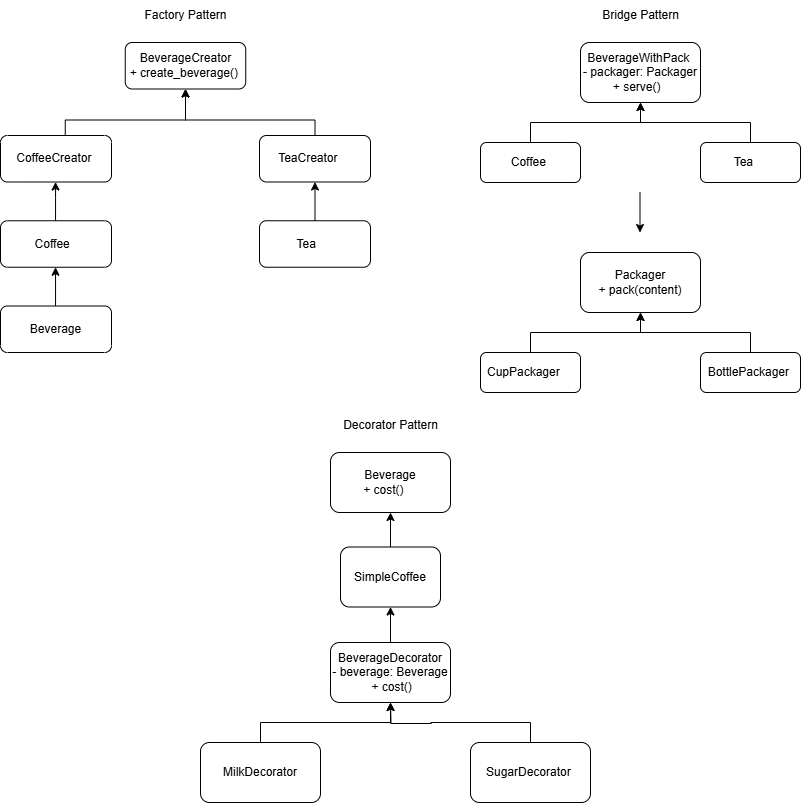

The diagram above was exported from draw.io. Its source (the exported page's mxGraphModel, read from the mxfile embedded in the PNG):
<mxGraphModel dx="1044" dy="562" grid="1" gridSize="10" guides="1" tooltips="1" connect="1" arrows="0" fold="1" page="1" pageScale="1" pageWidth="827" pageHeight="1169" math="0" shadow="0">
  <root>
    <mxCell id="0" />
    <mxCell id="1" parent="0" />
    <mxCell id="Lu77cztTbFGMVetEajci-13" value="" style="group" vertex="1" connectable="0" parent="1">
      <mxGeometry x="20" y="50" width="370" height="310" as="geometry" />
    </mxCell>
    <mxCell id="Lu77cztTbFGMVetEajci-1" value="BeverageCreator&lt;div&gt;+ create_beverage()&amp;nbsp;&lt;/div&gt;" style="rounded=1;whiteSpace=wrap;html=1;" vertex="1" parent="Lu77cztTbFGMVetEajci-13">
      <mxGeometry x="124.75" width="120.5" height="46.5" as="geometry" />
    </mxCell>
    <mxCell id="Lu77cztTbFGMVetEajci-2" value="Beverage" style="rounded=1;whiteSpace=wrap;html=1;" vertex="1" parent="Lu77cztTbFGMVetEajci-13">
      <mxGeometry y="263.5" width="111" height="46.5" as="geometry" />
    </mxCell>
    <mxCell id="Lu77cztTbFGMVetEajci-3" value="Coffee&amp;nbsp;&amp;nbsp;" style="rounded=1;whiteSpace=wrap;html=1;" vertex="1" parent="Lu77cztTbFGMVetEajci-13">
      <mxGeometry y="178.25" width="111" height="46.5" as="geometry" />
    </mxCell>
    <mxCell id="Lu77cztTbFGMVetEajci-4" value="Tea&amp;nbsp; &amp;nbsp; &amp;nbsp;" style="rounded=1;whiteSpace=wrap;html=1;" vertex="1" parent="Lu77cztTbFGMVetEajci-13">
      <mxGeometry x="259" y="178.25" width="111" height="46.5" as="geometry" />
    </mxCell>
    <mxCell id="Lu77cztTbFGMVetEajci-5" value="TeaCreator&amp;nbsp; &amp;nbsp;&amp;nbsp;" style="rounded=1;whiteSpace=wrap;html=1;" vertex="1" parent="Lu77cztTbFGMVetEajci-13">
      <mxGeometry x="259" y="93" width="111" height="46.5" as="geometry" />
    </mxCell>
    <mxCell id="Lu77cztTbFGMVetEajci-6" value="CoffeeCreator&amp;nbsp;" style="rounded=1;whiteSpace=wrap;html=1;" vertex="1" parent="Lu77cztTbFGMVetEajci-13">
      <mxGeometry y="93" width="111" height="46.5" as="geometry" />
    </mxCell>
    <mxCell id="Lu77cztTbFGMVetEajci-7" value="" style="endArrow=classic;html=1;rounded=0;entryX=0.5;entryY=1;entryDx=0;entryDy=0;" edge="1" parent="Lu77cztTbFGMVetEajci-13" target="Lu77cztTbFGMVetEajci-5">
      <mxGeometry width="50" height="50" relative="1" as="geometry">
        <mxPoint x="314.49999999999994" y="178.25" as="sourcePoint" />
        <mxPoint x="286.75" y="170.5" as="targetPoint" />
        <Array as="points" />
      </mxGeometry>
    </mxCell>
    <mxCell id="Lu77cztTbFGMVetEajci-8" value="" style="endArrow=classic;html=1;rounded=0;entryX=0.5;entryY=1;entryDx=0;entryDy=0;" edge="1" parent="Lu77cztTbFGMVetEajci-13">
      <mxGeometry width="50" height="50" relative="1" as="geometry">
        <mxPoint x="55.0375" y="263.5" as="sourcePoint" />
        <mxPoint x="55.0375" y="224.75" as="targetPoint" />
        <Array as="points" />
      </mxGeometry>
    </mxCell>
    <mxCell id="Lu77cztTbFGMVetEajci-9" value="" style="endArrow=classic;html=1;rounded=0;entryX=0.5;entryY=1;entryDx=0;entryDy=0;" edge="1" parent="Lu77cztTbFGMVetEajci-13">
      <mxGeometry width="50" height="50" relative="1" as="geometry">
        <mxPoint x="55.0375" y="178.25" as="sourcePoint" />
        <mxPoint x="55.0375" y="139.5" as="targetPoint" />
        <Array as="points">
          <mxPoint x="55.0375" y="155" />
        </Array>
      </mxGeometry>
    </mxCell>
    <mxCell id="Lu77cztTbFGMVetEajci-10" value="" style="endArrow=classic;html=1;rounded=0;entryX=0.5;entryY=1;entryDx=0;entryDy=0;" edge="1" parent="Lu77cztTbFGMVetEajci-13" target="Lu77cztTbFGMVetEajci-1">
      <mxGeometry width="50" height="50" relative="1" as="geometry">
        <mxPoint x="64.75" y="93" as="sourcePoint" />
        <mxPoint x="111" y="54.25" as="targetPoint" />
        <Array as="points">
          <mxPoint x="64.75" y="77.5" />
          <mxPoint x="184.99999999999997" y="77.5" />
        </Array>
      </mxGeometry>
    </mxCell>
    <mxCell id="Lu77cztTbFGMVetEajci-12" value="" style="endArrow=classic;html=1;rounded=0;entryX=0.5;entryY=1;entryDx=0;entryDy=0;" edge="1" parent="Lu77cztTbFGMVetEajci-13" target="Lu77cztTbFGMVetEajci-1">
      <mxGeometry width="50" height="50" relative="1" as="geometry">
        <mxPoint x="314.49999999999994" y="93" as="sourcePoint" />
        <mxPoint x="360.74999999999994" y="54.25" as="targetPoint" />
        <Array as="points">
          <mxPoint x="314.49999999999994" y="77.5" />
          <mxPoint x="184.99999999999997" y="77.5" />
        </Array>
      </mxGeometry>
    </mxCell>
    <mxCell id="Lu77cztTbFGMVetEajci-15" value="Factory Pattern" style="text;html=1;align=center;verticalAlign=middle;resizable=0;points=[];autosize=1;strokeColor=none;fillColor=none;" vertex="1" parent="1">
      <mxGeometry x="150" y="8" width="110" height="30" as="geometry" />
    </mxCell>
    <mxCell id="Lu77cztTbFGMVetEajci-16" value="Bridge Pattern" style="text;html=1;align=center;verticalAlign=middle;resizable=0;points=[];autosize=1;strokeColor=none;fillColor=none;" vertex="1" parent="1">
      <mxGeometry x="610" y="8" width="100" height="30" as="geometry" />
    </mxCell>
    <mxCell id="Lu77cztTbFGMVetEajci-28" style="edgeStyle=orthogonalEdgeStyle;rounded=0;orthogonalLoop=1;jettySize=auto;html=1;exitX=0.5;exitY=0;exitDx=0;exitDy=0;entryX=0.5;entryY=1;entryDx=0;entryDy=0;" edge="1" parent="1" source="Lu77cztTbFGMVetEajci-20" target="Lu77cztTbFGMVetEajci-22">
      <mxGeometry relative="1" as="geometry" />
    </mxCell>
    <mxCell id="Lu77cztTbFGMVetEajci-20" value="Coffee&amp;nbsp;" style="rounded=1;whiteSpace=wrap;html=1;" vertex="1" parent="1">
      <mxGeometry x="500" y="150" width="100" height="40" as="geometry" />
    </mxCell>
    <mxCell id="Lu77cztTbFGMVetEajci-22" value="BeverageWithPack&amp;nbsp;&lt;br&gt;- packager:&amp;nbsp;Packager&lt;div&gt;&amp;nbsp;+ serve()&amp;nbsp; &amp;nbsp;&lt;/div&gt;" style="rounded=1;whiteSpace=wrap;html=1;" vertex="1" parent="1">
      <mxGeometry x="600" y="50" width="120" height="60" as="geometry" />
    </mxCell>
    <mxCell id="Lu77cztTbFGMVetEajci-29" style="edgeStyle=orthogonalEdgeStyle;rounded=0;orthogonalLoop=1;jettySize=auto;html=1;exitX=0.5;exitY=0;exitDx=0;exitDy=0;entryX=0.5;entryY=1;entryDx=0;entryDy=0;" edge="1" parent="1" source="Lu77cztTbFGMVetEajci-23" target="Lu77cztTbFGMVetEajci-22">
      <mxGeometry relative="1" as="geometry" />
    </mxCell>
    <mxCell id="Lu77cztTbFGMVetEajci-23" value="Tea&amp;nbsp; &amp;nbsp;&amp;nbsp;" style="rounded=1;whiteSpace=wrap;html=1;" vertex="1" parent="1">
      <mxGeometry x="720" y="150" width="100" height="40" as="geometry" />
    </mxCell>
    <mxCell id="Lu77cztTbFGMVetEajci-30" value="" style="endArrow=classic;html=1;rounded=0;" edge="1" parent="1">
      <mxGeometry width="50" height="50" relative="1" as="geometry">
        <mxPoint x="659.5" y="200" as="sourcePoint" />
        <mxPoint x="659.5" y="240" as="targetPoint" />
      </mxGeometry>
    </mxCell>
    <mxCell id="Lu77cztTbFGMVetEajci-32" value="" style="group" vertex="1" connectable="0" parent="1">
      <mxGeometry x="500" y="260" width="320" height="140" as="geometry" />
    </mxCell>
    <mxCell id="Lu77cztTbFGMVetEajci-19" value="&lt;div&gt;&amp;nbsp; &amp;nbsp; &amp;nbsp; &amp;nbsp; &amp;nbsp; Packager&amp;nbsp; &amp;nbsp; &amp;nbsp; &amp;nbsp; &amp;nbsp;&amp;nbsp;&lt;/div&gt;+ pack(content)" style="rounded=1;whiteSpace=wrap;html=1;" vertex="1" parent="Lu77cztTbFGMVetEajci-32">
      <mxGeometry x="100" width="120" height="60" as="geometry" />
    </mxCell>
    <mxCell id="Lu77cztTbFGMVetEajci-26" style="edgeStyle=orthogonalEdgeStyle;rounded=0;orthogonalLoop=1;jettySize=auto;html=1;exitX=0.5;exitY=0;exitDx=0;exitDy=0;entryX=0.5;entryY=1;entryDx=0;entryDy=0;" edge="1" parent="Lu77cztTbFGMVetEajci-32" source="Lu77cztTbFGMVetEajci-24" target="Lu77cztTbFGMVetEajci-19">
      <mxGeometry relative="1" as="geometry" />
    </mxCell>
    <mxCell id="Lu77cztTbFGMVetEajci-24" value="CupPackager&amp;nbsp; &amp;nbsp;&amp;nbsp;" style="rounded=1;whiteSpace=wrap;html=1;" vertex="1" parent="Lu77cztTbFGMVetEajci-32">
      <mxGeometry y="100" width="100" height="40" as="geometry" />
    </mxCell>
    <mxCell id="Lu77cztTbFGMVetEajci-27" style="edgeStyle=orthogonalEdgeStyle;rounded=0;orthogonalLoop=1;jettySize=auto;html=1;exitX=0.5;exitY=0;exitDx=0;exitDy=0;entryX=0.5;entryY=1;entryDx=0;entryDy=0;" edge="1" parent="Lu77cztTbFGMVetEajci-32" source="Lu77cztTbFGMVetEajci-25" target="Lu77cztTbFGMVetEajci-19">
      <mxGeometry relative="1" as="geometry" />
    </mxCell>
    <mxCell id="Lu77cztTbFGMVetEajci-25" value="BottlePackager&amp;nbsp;" style="rounded=1;whiteSpace=wrap;html=1;" vertex="1" parent="Lu77cztTbFGMVetEajci-32">
      <mxGeometry x="220" y="100" width="100" height="40" as="geometry" />
    </mxCell>
    <mxCell id="Lu77cztTbFGMVetEajci-33" value="Beverage&lt;div&gt;+ cost()&amp;nbsp; &amp;nbsp;&amp;nbsp;&lt;/div&gt;" style="rounded=1;whiteSpace=wrap;html=1;" vertex="1" parent="1">
      <mxGeometry x="350" y="460" width="120" height="60" as="geometry" />
    </mxCell>
    <mxCell id="Lu77cztTbFGMVetEajci-40" style="edgeStyle=orthogonalEdgeStyle;rounded=0;orthogonalLoop=1;jettySize=auto;html=1;exitX=0.5;exitY=0;exitDx=0;exitDy=0;" edge="1" parent="1" source="Lu77cztTbFGMVetEajci-34">
      <mxGeometry relative="1" as="geometry">
        <mxPoint x="410" y="710" as="targetPoint" />
      </mxGeometry>
    </mxCell>
    <mxCell id="Lu77cztTbFGMVetEajci-34" value="SugarDecorator&amp;nbsp;" style="rounded=1;whiteSpace=wrap;html=1;" vertex="1" parent="1">
      <mxGeometry x="490" y="750" width="120" height="60" as="geometry" />
    </mxCell>
    <mxCell id="Lu77cztTbFGMVetEajci-42" style="edgeStyle=orthogonalEdgeStyle;rounded=0;orthogonalLoop=1;jettySize=auto;html=1;exitX=0.5;exitY=0;exitDx=0;exitDy=0;entryX=0.5;entryY=1;entryDx=0;entryDy=0;" edge="1" parent="1" source="Lu77cztTbFGMVetEajci-35" target="Lu77cztTbFGMVetEajci-33">
      <mxGeometry relative="1" as="geometry" />
    </mxCell>
    <mxCell id="Lu77cztTbFGMVetEajci-35" value="SimpleCoffee" style="rounded=1;whiteSpace=wrap;html=1;" vertex="1" parent="1">
      <mxGeometry x="360" y="554.5" width="100" height="60" as="geometry" />
    </mxCell>
    <mxCell id="Lu77cztTbFGMVetEajci-39" style="edgeStyle=orthogonalEdgeStyle;rounded=0;orthogonalLoop=1;jettySize=auto;html=1;exitX=0.5;exitY=0;exitDx=0;exitDy=0;entryX=0.5;entryY=1;entryDx=0;entryDy=0;" edge="1" parent="1" source="Lu77cztTbFGMVetEajci-36" target="Lu77cztTbFGMVetEajci-37">
      <mxGeometry relative="1" as="geometry" />
    </mxCell>
    <mxCell id="Lu77cztTbFGMVetEajci-36" value="MilkDecorator" style="rounded=1;whiteSpace=wrap;html=1;" vertex="1" parent="1">
      <mxGeometry x="220" y="750" width="120" height="60" as="geometry" />
    </mxCell>
    <mxCell id="Lu77cztTbFGMVetEajci-41" style="edgeStyle=orthogonalEdgeStyle;rounded=0;orthogonalLoop=1;jettySize=auto;html=1;exitX=0.5;exitY=0;exitDx=0;exitDy=0;entryX=0.5;entryY=1;entryDx=0;entryDy=0;" edge="1" parent="1" source="Lu77cztTbFGMVetEajci-37" target="Lu77cztTbFGMVetEajci-35">
      <mxGeometry relative="1" as="geometry" />
    </mxCell>
    <mxCell id="Lu77cztTbFGMVetEajci-37" value="BeverageDecorator&lt;div&gt;- beverage: Beverage&lt;br&gt;&amp;nbsp;+ cost()&lt;/div&gt;" style="rounded=1;whiteSpace=wrap;html=1;" vertex="1" parent="1">
      <mxGeometry x="350" y="650" width="120" height="60" as="geometry" />
    </mxCell>
    <mxCell id="Lu77cztTbFGMVetEajci-38" value="Decorator Pattern" style="text;html=1;align=center;verticalAlign=middle;resizable=0;points=[];autosize=1;strokeColor=none;fillColor=none;" vertex="1" parent="1">
      <mxGeometry x="350" y="418" width="120" height="30" as="geometry" />
    </mxCell>
  </root>
</mxGraphModel>